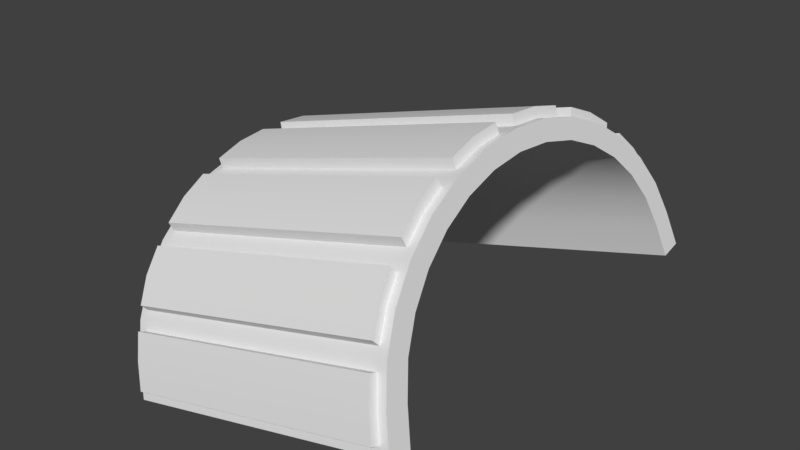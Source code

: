 # Source: Shoulder.blend  (saved by Blender 2.79.0; exported with 4.5.12 LTS)
import bpy
from mathutils import Matrix  # noqa: F401  (used for matrix-valued properties, if any)

bpy.ops.wm.read_factory_settings(use_empty=True)
scene = bpy.context.scene
scene.name = 'body'

# ---- collections
col_collection_1 = bpy.data.collections.new('Collection 1'); scene.collection.children.link(col_collection_1)

# ---- node groups
ng_auto_smooth = bpy.data.node_groups.new('Auto Smooth', 'GeometryNodeTree')
_s = ng_auto_smooth.interface.new_socket(name='Geometry', in_out='OUTPUT', socket_type='NodeSocketGeometry')
_s = ng_auto_smooth.interface.new_socket(name='Geometry', in_out='INPUT', socket_type='NodeSocketGeometry')
_s = ng_auto_smooth.interface.new_socket(name='Angle', in_out='INPUT', socket_type='NodeSocketFloat')
_s.subtype = 'ANGLE'
_s.min_value = 0.0
_s.max_value = 3.142
ng_auto_smooth.is_modifier = True
_N = ng_auto_smooth.nodes; _L = ng_auto_smooth.links
n0 = _N.new('NodeGroupOutput'); n0.name = 'Group Output'; n0.location = (480, -100)
n1 = _N.new('NodeGroupInput'); n1.name = 'Group Input'; n1.location = (-420, -300)
n2 = _N.new('NodeGroupInput'); n2.name = 'Group Input.001'; n2.location = (-60, -100)
n3 = _N.new('GeometryNodeSetShadeSmooth'); n3.name = 'Set Shade Smooth'; n3.location = (120, -100)
n3.domain = 'EDGE'
n4 = _N.new('GeometryNodeSetShadeSmooth'); n4.name = 'Set Shade Smooth.001'; n4.location = (300, -100)
n5 = _N.new('GeometryNodeInputMeshEdgeAngle'); n5.name = 'Edge Angle'; n5.location = (-420, -220)
n6 = _N.new('GeometryNodeInputEdgeSmooth'); n6.name = 'Is Edge Smooth'; n6.location = (-60, -160)
n7 = _N.new('GeometryNodeInputShadeSmooth'); n7.name = 'Is Face Smooth'; n7.location = (-240, -340)
n8 = _N.new('FunctionNodeBooleanMath'); n8.name = 'Boolean Math'; n8.location = (-60, -220)
n9 = _N.new('FunctionNodeCompare'); n9.name = 'Compare'; n9.location = (-240, -180)
n9.operation = 'LESS_EQUAL'
_L.new(n5.outputs[0], n9.inputs[0])
_L.new(n4.outputs[0], n0.inputs[0])
_L.new(n1.outputs[1], n9.inputs[1])
_L.new(n9.outputs[0], n8.inputs[0])
_L.new(n7.outputs[0], n8.inputs[1])
_L.new(n2.outputs[0], n3.inputs[0])
_L.new(n6.outputs[0], n3.inputs[1])
_L.new(n3.outputs[0], n4.inputs[0])
_L.new(n8.outputs[0], n3.inputs[2])
n0.is_active_output = True

# ---- world
world_world = bpy.data.worlds.new('World'); scene.world = world_world
world_world.color = (0.05088, 0.05088, 0.05088)
world_world.use_sun_shadow = False
world_world.sun_shadow_jitter_overblur = 0.0
world_world.cycles.sampling_method = 'MANUAL'

# ---- meshes
me_circle = bpy.data.meshes.new('Circle')
me_circle.from_pydata([(0.4245, 0.8591, -0.8152), (0.1042, 0.7274, -0.8152), (-0.1372, 0.486, -0.8152), (-0.2678, 0.1707, -0.8152), (-0.2678, -0.1707, -0.8152), (-0.1372, -0.486, -0.8152), (0.1042, -0.7274, -0.8152), (0.4245, -0.8591, -0.8152), (0.4245, 0.8591, 0.8152), (0.1042, 0.7274, 0.8152), (-0.1372, 0.486, 0.8152), (-0.2678, 0.1707, 0.8152), (-0.2678, -0.1707, 0.8152), (-0.1372, -0.486, 0.8152), (0.1042, -0.7274, 0.8152), (0.4245, -0.8591, 0.8152), (0.6109, 0.896, -0.8152), (0.2553, 0.8084, -0.8152), (-0.02852, 0.6187, -0.8152), (-0.2182, 0.3348, -0.8152), (-0.2848, -7.493e-08, -0.8152), (-0.2182, -0.3348, -0.8152), (-0.02852, -0.6187, -0.8152), (0.2553, -0.8084, -0.8152), (0.6109, -0.896, -0.8152), (0.6109, 0.896, 0.8152), (0.2553, 0.8084, 0.8152), (-0.02852, 0.6187, 0.8152), (-0.2182, 0.3348, 0.8152), (-0.2848, -7.493e-08, 0.8152), (-0.2182, -0.3348, 0.8152), (-0.02852, -0.6187, 0.8152), (0.2553, -0.8084, 0.8152), (0.6109, -0.896, 0.8152), (0.3988, 0.9619, -0.8152), (0.04528, 0.8155, -0.8152), (-0.2253, 0.5449, -0.8152), (-0.3718, 0.1913, -0.8152), (-0.3718, -0.1913, -0.8152), (-0.2253, -0.5449, -0.8152), (0.04528, -0.8155, -0.8152), (0.3988, -0.9619, -0.8152), (0.3988, 0.9619, 0.8152), (0.04528, 0.8155, 0.8152), (-0.2253, 0.5449, 0.8152), (-0.3718, 0.1913, 0.8152), (-0.3718, -0.1913, 0.8152), (-0.2253, -0.5449, 0.8152), (0.04528, -0.8155, 0.8152), (0.3988, -0.9619, 0.8152), (0.5411, 0.9902, -0.7652), (0.1707, 0.8827, -0.7652), (-0.1352, 0.655, -0.7652), (-0.3306, 0.3275, -0.7652), (-0.3858, -0.04975, -0.7652), (-0.2925, -0.4195, -0.7652), (-0.06479, -0.7253, -0.7652), (0.2626, -0.9208, -0.7652), (0.5411, -0.9902, -0.7652), (0.5411, 0.9902, 0.7652), (0.1707, 0.8827, 0.7652), (-0.1352, 0.655, 0.7652), (-0.3306, 0.3275, 0.7652), (-0.3858, -0.04975, 0.7652), (-0.2925, -0.4195, 0.7652), (-0.06479, -0.7253, 0.7652), (0.2626, -0.9208, 0.7652), (0.5411, -0.9902, 0.7652), (0.5902, -1.0, -0.8152), (0.3988, -0.9619, -0.7652), (0.1707, -0.8827, -0.7652), (0.5902, -1.0, 0.8152), (0.3988, -0.9619, 0.7652), (0.1707, -0.8827, 0.7652), (0.2148, -0.9063, -0.8152), (0.04528, -0.8155, -0.7652), (-0.1352, -0.655, -0.7652), (0.2148, -0.9063, 0.8152), (0.04528, -0.8155, 0.7652), (-0.1352, -0.655, 0.7652), (-0.1035, -0.6937, -0.8152), (-0.2253, -0.5449, -0.7652), (-0.3306, -0.3275, -0.7652), (-0.1035, -0.6937, 0.8152), (-0.2253, -0.5449, 0.7652), (-0.3306, -0.3275, 0.7652), (-0.3161, -0.3754, -0.8152), (-0.3718, -0.1913, -0.7652), (-0.3858, 0.04975, -0.7652), (-0.3161, -0.3754, 0.8152), (-0.3718, -0.1913, 0.7652), (-0.3858, 0.04975, 0.7652), (-0.3908, -7.493e-08, -0.8152), (-0.3718, 0.1913, -0.7652), (-0.2925, 0.4195, -0.7652), (-0.3908, -7.493e-08, 0.8152), (-0.3718, 0.1913, 0.7652), (-0.2925, 0.4195, 0.7652), (-0.3161, 0.3754, -0.8152), (-0.2253, 0.5449, -0.7652), (-0.06479, 0.7253, -0.7652), (-0.3161, 0.3754, 0.8152), (-0.2253, 0.5449, 0.7652), (-0.06479, 0.7253, 0.7652), (-0.1035, 0.6937, -0.8152), (0.04528, 0.8155, -0.7652), (0.2626, 0.9208, -0.7652), (-0.1035, 0.6937, 0.8152), (0.04528, 0.8155, 0.7652), (0.2626, 0.9208, 0.7652), (0.2148, 0.9063, -0.8152), (0.3988, 0.9619, -0.7652), (0.5902, 1.0, -0.8152), (0.2148, 0.9063, 0.8152), (0.3988, 0.9619, 0.7652), (0.5902, 1.0, 0.8152), (0.3805, -0.9987, -0.7652), (0.3805, -0.9987, 0.7652), (0.5228, -1.027, -0.7652), (0.2443, -0.9575, -0.7652), (0.5228, -1.027, 0.7652), (0.2443, -0.9575, 0.7652), (0.007495, -0.8439, -0.7652), (0.007495, -0.8439, 0.7652), (0.1329, -0.911, -0.7652), (-0.1026, -0.7537, -0.7652), (0.1329, -0.911, 0.7652), (-0.1026, -0.7537, 0.7652), (-0.2751, -0.5616, -0.7652), (-0.2751, -0.5616, 0.7652), (-0.1849, -0.6716, -0.7652), (-0.3423, -0.4362, -0.7652), (-0.1849, -0.6716, 0.7652), (-0.3423, -0.4362, 0.7652), (-0.4263, -0.1968, -0.7652), (-0.4263, -0.1968, 0.7652), (-0.3851, -0.333, -0.7652), (-0.4404, -0.05519, -0.7652), (-0.3851, -0.333, 0.7652), (-0.4404, -0.05519, 0.7652), (-0.4263, 0.1968, -0.7652), (-0.4263, 0.1968, 0.7652), (-0.4404, 0.05519, -0.7652), (-0.3851, 0.333, -0.7652), (-0.4404, 0.05519, 0.7652), (-0.3851, 0.333, 0.7652), (-0.2751, 0.5616, -0.7652), (-0.2751, 0.5616, 0.7652), (-0.3423, 0.4362, -0.7652), (-0.1849, 0.6716, -0.7652), (-0.3423, 0.4362, 0.7652), (-0.1849, 0.6716, 0.7652), (0.007495, 0.8439, -0.7652), (0.007495, 0.8439, 0.7652), (-0.1026, 0.7537, -0.7652), (0.1329, 0.911, -0.7652), (-0.1026, 0.7537, 0.7652), (0.1329, 0.911, 0.7652), (0.3805, 0.9987, -0.7652), (0.3805, 0.9987, 0.7652), (0.2443, 0.9575, -0.7652), (0.5228, 1.027, -0.7652), (0.2443, 0.9575, 0.7652), (0.5228, 1.027, 0.7652)], [], [(21, 30, 13, 5), (7, 15, 33, 24), (19, 28, 11, 3), (5, 13, 31, 22), (17, 26, 9, 1), (3, 11, 29, 20), (31, 14, 6, 22), (1, 9, 27, 18), (29, 12, 4, 20), (6, 14, 32, 23), (27, 10, 2, 18), (4, 12, 30, 21), (16, 25, 8, 0), (2, 10, 28, 19), (67, 72, 117, 120), (0, 8, 26, 17), (79, 84, 129, 132), (66, 57, 119, 121), (93, 88, 142, 140), (64, 55, 131, 133), (100, 103, 156, 154), (91, 96, 141, 144), (78, 65, 127, 123), (105, 100, 154, 152), (54, 87, 134, 137), (65, 56, 125, 127), (94, 97, 150, 148), (90, 63, 139, 135), (109, 114, 159, 162), (52, 99, 146, 149), (24, 33, 71, 68), (106, 109, 162, 160), (0, 17, 110, 34), (16, 0, 34, 112), (1, 18, 104, 35), (17, 1, 35, 110), (2, 19, 98, 36), (18, 2, 36, 104), (3, 20, 92, 37), (19, 3, 37, 98), (4, 21, 86, 38), (20, 4, 38, 92), (5, 22, 80, 39), (21, 5, 39, 86), (6, 23, 74, 40), (22, 6, 40, 80), (7, 24, 68, 41), (23, 7, 41, 74), (26, 8, 42, 113), (8, 25, 115, 42), (27, 9, 43, 107), (9, 26, 113, 43), (28, 10, 44, 101), (10, 27, 107, 44), (29, 11, 45, 95), (11, 28, 101, 45), (30, 12, 46, 89), (12, 29, 95, 46), (31, 13, 47, 83), (13, 30, 89, 47), (32, 14, 48, 77), (14, 31, 83, 48), (33, 15, 49, 71), (15, 32, 77, 49), (25, 16, 112, 115), (23, 32, 15, 7), (58, 69, 41, 68), (69, 57, 74, 41), (72, 67, 71, 49), (66, 72, 49, 77), (57, 66, 77, 74), (67, 58, 68, 71), (70, 75, 40, 74), (75, 56, 80, 40), (78, 73, 77, 48), (65, 78, 48, 83), (73, 70, 74, 77), (56, 65, 83, 80), (76, 81, 39, 80), (81, 55, 86, 39), (84, 79, 83, 47), (64, 84, 47, 89), (55, 64, 89, 86), (79, 76, 80, 83), (82, 87, 38, 86), (87, 54, 92, 38), (90, 85, 89, 46), (63, 90, 46, 95), (85, 82, 86, 89), (54, 63, 95, 92), (88, 93, 37, 92), (93, 53, 98, 37), (96, 91, 95, 45), (62, 96, 45, 101), (53, 62, 101, 98), (91, 88, 92, 95), (94, 99, 36, 98), (99, 52, 104, 36), (102, 97, 101, 44), (61, 102, 44, 107), (97, 94, 98, 101), (52, 61, 107, 104), (100, 105, 35, 104), (105, 51, 110, 35), (108, 103, 107, 43), (60, 108, 43, 113), (51, 60, 113, 110), (103, 100, 104, 107), (106, 111, 34, 110), (111, 50, 112, 34), (114, 109, 113, 42), (59, 114, 42, 115), (109, 106, 110, 113), (50, 59, 115, 112), (116, 117, 121, 119), (120, 117, 116, 118), (69, 58, 118, 116), (58, 67, 120, 118), (72, 66, 121, 117), (57, 69, 116, 119), (122, 123, 127, 125), (124, 126, 123, 122), (56, 75, 122, 125), (70, 73, 126, 124), (73, 78, 123, 126), (75, 70, 124, 122), (128, 129, 133, 131), (132, 129, 128, 130), (81, 76, 130, 128), (76, 79, 132, 130), (84, 64, 133, 129), (55, 81, 128, 131), (134, 135, 139, 137), (136, 138, 135, 134), (82, 85, 138, 136), (85, 90, 135, 138), (87, 82, 136, 134), (63, 54, 137, 139), (140, 141, 145, 143), (144, 141, 140, 142), (88, 91, 144, 142), (96, 62, 145, 141), (53, 93, 140, 143), (62, 53, 143, 145), (146, 147, 151, 149), (148, 150, 147, 146), (97, 102, 147, 150), (99, 94, 148, 146), (61, 52, 149, 151), (102, 61, 151, 147), (152, 153, 157, 155), (156, 153, 152, 154), (108, 60, 157, 153), (51, 105, 152, 155), (60, 51, 155, 157), (103, 108, 153, 156), (158, 159, 163, 161), (160, 162, 159, 158), (111, 106, 160, 158), (59, 50, 161, 163), (114, 59, 163, 159), (50, 111, 158, 161)])
me_circle.polygons.foreach_set('use_smooth', [True] * 162)
_k = set([(0, 16), (0, 17), (1, 17), (1, 18), (2, 18), (2, 19), (3, 19), (3, 20), (4, 20), (4, 21), (5, 21), (5, 22), (6, 22), (6, 23), (7, 23), (7, 24), (8, 25), (8, 26), (9, 26), (9, 27), (10, 27), (10, 28), (11, 28), (11, 29), (12, 29), (12, 30), (13, 30), (13, 31), (14, 31), (14, 32), (15, 32), (15, 33), (16, 25), (16, 112), (24, 33), (24, 68), (25, 115), (33, 71), (34, 110), (34, 112), (35, 104), (35, 110), (36, 98), (36, 104), (37, 92), (37, 98), (38, 86), (38, 92), (39, 80), (39, 86), (40, 74), (40, 80), (41, 68), (41, 74), (42, 113), (42, 115), (43, 107), (43, 113), (44, 101), (44, 107), (45, 95), (45, 101), (46, 89), (46, 95), (47, 83), (47, 89), (48, 77), (48, 83), (49, 71), (49, 77), (50, 59), (50, 111), (50, 161), (51, 60), (51, 105), (51, 155), (52, 61), (52, 99), (52, 149), (53, 62), (53, 93), (53, 143), (54, 63), (54, 87), (54, 137), (55, 64), (55, 81), (55, 131), (56, 65), (56, 75), (56, 125), (57, 66), (57, 69), (57, 119), (58, 67), (58, 69), (58, 118), (59, 114), (59, 163), (60, 108), (60, 157), (61, 102), (61, 151), (62, 96), (62, 145), (63, 90), (63, 139), (64, 84), (64, 133), (65, 78), (65, 127), (66, 72), (66, 121), (67, 72), (67, 120), (68, 71), (70, 73), (70, 75), (70, 124), (73, 78), (73, 126), (76, 79), (76, 81), (76, 130), (79, 84), (79, 132), (82, 85), (82, 87), (82, 136), (85, 90), (85, 138), (88, 91), (88, 93), (88, 142), (91, 96), (91, 144), (94, 97), (94, 99), (94, 148), (97, 102), (97, 150), (100, 103), (100, 105), (100, 154), (103, 108), (103, 156), (106, 109), (106, 111), (106, 160), (109, 114), (109, 162), (112, 115), (116, 118), (116, 119), (117, 120), (117, 121), (118, 120), (119, 121), (122, 124), (122, 125), (123, 126), (123, 127), (124, 126), (125, 127), (128, 130), (128, 131), (129, 132), (129, 133), (130, 132), (131, 133), (134, 136), (134, 137), (135, 138), (135, 139), (136, 138), (137, 139), (140, 142), (140, 143), (141, 144), (141, 145), (142, 144), (143, 145), (146, 148), (146, 149), (147, 150), (147, 151), (148, 150), (149, 151), (152, 154), (152, 155), (153, 156), (153, 157), (154, 156), (155, 157), (158, 160), (158, 161), (159, 162), (159, 163), (160, 162), (161, 163)])
me_circle.attributes.new('sharp_edge', 'BOOLEAN', 'EDGE').data.foreach_set('value', [ (min(e.vertices), max(e.vertices)) in _k for e in me_circle.edges])
_uv = me_circle.uv_layers.new(name='UVMap')
_uv.uv.foreach_set('vector', [0.2145, 0.3819, 0.2145, 0.7062, 0.1804, 0.7062, 0.1804, 0.3819, 0.0429, 0.3819, 0.0429, 0.7062, 0.005116, 0.7062, 0.005116, 0.3819, 0.3509, 0.3819, 0.3509, 0.7062, 0.3168, 0.7062, 0.3168, 0.3819, 0.1804, 0.3819, 0.1804, 0.7062, 0.1463, 0.7062, 0.1463, 0.3819, 0.4874, 0.3819, 0.4874, 0.7062, 0.4533, 0.7062, 0.4533, 0.3819, 0.3168, 0.3819, 0.3168, 0.7062, 0.2827, 0.7062, 0.2827, 0.3819, 0.1463, 0.7062, 0.1121, 0.7062, 0.1121, 0.3819, 0.1463, 0.3819, 0.4533, 0.3819, 0.4533, 0.7062, 0.4192, 0.7062, 0.4192, 0.3819, 0.2827, 0.7062, 0.2486, 0.7062, 0.2486, 0.3819, 0.2827, 0.3819, 0.1121, 0.3819, 0.1121, 0.7062, 0.07803, 0.7062, 0.07803, 0.3819, 0.4192, 0.7062, 0.3851, 0.7062, 0.3851, 0.3819, 0.4192, 0.3819, 0.2486, 0.3819, 0.2486, 0.7062, 0.2145, 0.7062, 0.2145, 0.3819, 0.5603, 0.3819, 0.5603, 0.7062, 0.5225, 0.7062, 0.5225, 0.3819, 0.3851, 0.3819, 0.3851, 0.7062, 0.3509, 0.7062, 0.3509, 0.3819, 0.9038, 0.3254, 0.8749, 0.3246, 0.8731, 0.3167, 0.9019, 0.3174, 0.5225, 0.3819, 0.5225, 0.7062, 0.4874, 0.7062, 0.4874, 0.3819, 0.7302, 0.7064, 0.7016, 0.7048, 0.6989, 0.6949, 0.727, 0.6963, 0.8368, 0.3173, 0.8368, 0.01337, 0.845, 0.01337, 0.845, 0.3173, 0.6094, 0.3835, 0.6388, 0.3819, 0.6394, 0.3932, 0.6104, 0.3947, 0.6605, 0.6962, 0.6605, 0.3927, 0.6709, 0.3927, 0.6709, 0.6962, 0.8262, 0.3915, 0.8243, 0.695, 0.8149, 0.6949, 0.8168, 0.3915, 0.6377, 0.7077, 0.6093, 0.706, 0.6103, 0.6952, 0.6383, 0.6968, 0.8772, 0.7024, 0.8486, 0.7041, 0.8458, 0.6948, 0.874, 0.6935, 0.7847, 0.3837, 0.8139, 0.3819, 0.8168, 0.3915, 0.7879, 0.3927, 0.6713, 0.005116, 0.7004, 0.006838, 0.6993, 0.01781, 0.6706, 0.01632, 0.8364, 0.6948, 0.8364, 0.3914, 0.8458, 0.3914, 0.8458, 0.6948, 0.8266, 0.01568, 0.8266, 0.3191, 0.8162, 0.3191, 0.8162, 0.01568, 0.6998, 0.3294, 0.6711, 0.3309, 0.6705, 0.3199, 0.6987, 0.3184, 0.9851, 0.3254, 0.9564, 0.3245, 0.9582, 0.3165, 0.9867, 0.3172, 0.7558, 0.00541, 0.7851, 0.006908, 0.7879, 0.01703, 0.7591, 0.0157, 0.005365, 0.35, 0.005116, 0.02694, 0.02612, 0.02692, 0.02637, 0.35, 0.9949, 0.01327, 0.9949, 0.3172, 0.9867, 0.3172, 0.9867, 0.01327, 0.5885, 0.37, 0.5511, 0.3691, 0.5516, 0.347, 0.5893, 0.3485, 0.6275, 0.3716, 0.5885, 0.37, 0.5893, 0.3485, 0.6284, 0.3499, 0.5143, 0.3683, 0.4769, 0.369, 0.4769, 0.3465, 0.5143, 0.3469, 0.5511, 0.3691, 0.5143, 0.3683, 0.5143, 0.3469, 0.5516, 0.347, 0.4396, 0.3684, 0.4021, 0.3691, 0.402, 0.3465, 0.4396, 0.3468, 0.4769, 0.369, 0.4396, 0.3684, 0.4396, 0.3468, 0.4769, 0.3465, 0.3647, 0.3684, 0.3271, 0.3691, 0.3271, 0.3466, 0.3647, 0.3468, 0.4021, 0.3691, 0.3647, 0.3684, 0.3647, 0.3468, 0.402, 0.3465, 0.2898, 0.3684, 0.2522, 0.3691, 0.2522, 0.3466, 0.2898, 0.3469, 0.3271, 0.3691, 0.2898, 0.3684, 0.2898, 0.3469, 0.3271, 0.3466, 0.2149, 0.3684, 0.1774, 0.3691, 0.1773, 0.3466, 0.2149, 0.3469, 0.2522, 0.3691, 0.2149, 0.3684, 0.2149, 0.3469, 0.2522, 0.3466, 0.1402, 0.3683, 0.1033, 0.3691, 0.1027, 0.3471, 0.1402, 0.347, 0.1774, 0.3691, 0.1402, 0.3683, 0.1402, 0.347, 0.1773, 0.3466, 0.06612, 0.37, 0.02729, 0.3717, 0.02637, 0.35, 0.06535, 0.3486, 0.1033, 0.3691, 0.06612, 0.37, 0.06535, 0.3486, 0.1027, 0.3471, 0.5513, 0.007722, 0.5884, 0.006779, 0.5892, 0.02823, 0.5519, 0.02974, 0.5884, 0.006779, 0.6273, 0.005116, 0.6282, 0.02679, 0.5892, 0.02823, 0.4772, 0.00773, 0.5143, 0.008454, 0.5144, 0.02983, 0.4772, 0.03021, 0.5143, 0.008454, 0.5513, 0.007722, 0.5519, 0.02974, 0.5144, 0.02983, 0.4023, 0.007668, 0.4397, 0.008383, 0.4397, 0.02994, 0.4023, 0.03023, 0.4397, 0.008383, 0.4772, 0.00773, 0.4772, 0.03021, 0.4397, 0.02994, 0.3274, 0.007667, 0.3648, 0.008361, 0.3648, 0.02995, 0.3274, 0.03024, 0.3648, 0.008361, 0.4023, 0.007668, 0.4023, 0.03023, 0.3648, 0.02995, 0.2525, 0.007687, 0.2899, 0.008371, 0.2899, 0.02996, 0.2525, 0.03025, 0.2899, 0.008371, 0.3274, 0.007667, 0.3274, 0.03024, 0.2899, 0.02996, 0.1776, 0.007765, 0.215, 0.008411, 0.215, 0.02997, 0.1776, 0.03026, 0.215, 0.008411, 0.2525, 0.007687, 0.2525, 0.03025, 0.215, 0.02997, 0.1034, 0.007747, 0.1403, 0.008489, 0.1402, 0.02988, 0.1029, 0.02983, 0.1403, 0.008489, 0.1776, 0.007765, 0.1776, 0.03026, 0.1402, 0.02988, 0.02701, 0.005151, 0.06602, 0.006768, 0.06525, 0.02834, 0.02612, 0.02692, 0.06602, 0.006768, 0.1034, 0.007747, 0.1029, 0.02983, 0.06525, 0.02834, 0.6492, 0.02677, 0.6494, 0.3499, 0.6284, 0.3499, 0.6282, 0.02679, 0.07803, 0.3819, 0.07803, 0.7062, 0.0429, 0.7062, 0.0429, 0.3819, 0.03633, 0.3396, 0.06499, 0.3387, 0.06535, 0.3486, 0.02637, 0.35, 0.06499, 0.3387, 0.0929, 0.3377, 0.1027, 0.3471, 0.06535, 0.3486, 0.06488, 0.03825, 0.03612, 0.03734, 0.02612, 0.02692, 0.06525, 0.02834, 0.09291, 0.03936, 0.06488, 0.03825, 0.06525, 0.02834, 0.1029, 0.02983, 0.0929, 0.3377, 0.09291, 0.03936, 0.1029, 0.02983, 0.1027, 0.3471, 0.03612, 0.03734, 0.03633, 0.3396, 0.02637, 0.35, 0.02612, 0.02692, 0.1126, 0.3371, 0.1401, 0.3372, 0.1402, 0.347, 0.1027, 0.3471, 0.1401, 0.3372, 0.1676, 0.3369, 0.1773, 0.3466, 0.1402, 0.347, 0.1402, 0.03962, 0.1127, 0.03965, 0.1029, 0.02983, 0.1402, 0.02988, 0.1677, 0.04005, 0.1402, 0.03962, 0.1402, 0.02988, 0.1776, 0.03026, 0.1127, 0.03965, 0.1126, 0.3371, 0.1027, 0.3471, 0.1029, 0.02983, 0.1676, 0.3369, 0.1677, 0.04005, 0.1776, 0.03026, 0.1773, 0.3466, 0.1873, 0.3368, 0.2149, 0.3371, 0.2149, 0.3469, 0.1773, 0.3466, 0.2149, 0.3371, 0.2424, 0.3368, 0.2522, 0.3466, 0.2149, 0.3469, 0.2149, 0.03975, 0.1874, 0.03999, 0.1776, 0.03026, 0.215, 0.02997, 0.2425, 0.04009, 0.2149, 0.03975, 0.215, 0.02997, 0.2525, 0.03025, 0.2424, 0.3368, 0.2425, 0.04009, 0.2525, 0.03025, 0.2522, 0.3466, 0.1874, 0.03999, 0.1873, 0.3368, 0.1773, 0.3466, 0.1776, 0.03026, 0.2622, 0.3367, 0.2898, 0.3371, 0.2898, 0.3469, 0.2522, 0.3466, 0.2898, 0.3371, 0.3174, 0.3368, 0.3271, 0.3466, 0.2898, 0.3469, 0.2898, 0.03974, 0.2623, 0.03999, 0.2525, 0.03025, 0.2899, 0.02996, 0.3175, 0.04008, 0.2898, 0.03974, 0.2899, 0.02996, 0.3274, 0.03024, 0.2623, 0.03999, 0.2622, 0.3367, 0.2522, 0.3466, 0.2525, 0.03025, 0.3174, 0.3368, 0.3175, 0.04008, 0.3274, 0.03024, 0.3271, 0.3466, 0.3371, 0.3367, 0.3647, 0.3371, 0.3647, 0.3468, 0.3271, 0.3466, 0.3647, 0.3371, 0.3923, 0.3368, 0.402, 0.3465, 0.3647, 0.3468, 0.3648, 0.03973, 0.3372, 0.03998, 0.3274, 0.03024, 0.3648, 0.02995, 0.3924, 0.04007, 0.3648, 0.03973, 0.3648, 0.02995, 0.4023, 0.03023, 0.3923, 0.3368, 0.3924, 0.04007, 0.4023, 0.03023, 0.402, 0.3465, 0.3372, 0.03998, 0.3371, 0.3367, 0.3271, 0.3466, 0.3274, 0.03024, 0.412, 0.3367, 0.4396, 0.3371, 0.4396, 0.3468, 0.402, 0.3465, 0.4396, 0.3371, 0.4671, 0.3368, 0.4769, 0.3465, 0.4396, 0.3468, 0.4396, 0.03971, 0.4121, 0.03997, 0.4023, 0.03023, 0.4397, 0.02994, 0.4672, 0.04005, 0.4396, 0.03971, 0.4397, 0.02994, 0.4772, 0.03021, 0.4121, 0.03997, 0.412, 0.3367, 0.402, 0.3465, 0.4023, 0.03023, 0.4671, 0.3368, 0.4672, 0.04005, 0.4772, 0.03021, 0.4769, 0.3465, 0.4868, 0.3368, 0.5144, 0.3372, 0.5143, 0.3469, 0.4769, 0.3465, 0.5144, 0.3372, 0.5419, 0.3371, 0.5516, 0.347, 0.5143, 0.3469, 0.5144, 0.03955, 0.4869, 0.0399, 0.4772, 0.03021, 0.5144, 0.02983, 0.5419, 0.03966, 0.5144, 0.03955, 0.5144, 0.02983, 0.5519, 0.02974, 0.5419, 0.3371, 0.5419, 0.03966, 0.5519, 0.02974, 0.5516, 0.347, 0.4869, 0.0399, 0.4868, 0.3368, 0.4769, 0.3465, 0.4772, 0.03021, 0.5616, 0.3374, 0.5897, 0.3386, 0.5893, 0.3485, 0.5516, 0.347, 0.5897, 0.3386, 0.6184, 0.3395, 0.6284, 0.3499, 0.5893, 0.3485, 0.5895, 0.03809, 0.5616, 0.03914, 0.5519, 0.02974, 0.5892, 0.02823, 0.6182, 0.03719, 0.5895, 0.03809, 0.5892, 0.02823, 0.6282, 0.02679, 0.5616, 0.03914, 0.5616, 0.3374, 0.5516, 0.347, 0.5519, 0.02974, 0.6184, 0.3395, 0.6182, 0.03719, 0.6282, 0.02679, 0.6284, 0.3499, 0.8736, 0.01408, 0.8731, 0.3167, 0.845, 0.3173, 0.845, 0.01337, 0.9019, 0.3174, 0.8731, 0.3167, 0.8736, 0.01408, 0.9028, 0.01344, 0.8754, 0.006014, 0.9048, 0.005355, 0.9028, 0.01344, 0.8736, 0.01408, 0.911, 0.01347, 0.91, 0.3174, 0.9019, 0.3174, 0.9028, 0.01344, 0.8749, 0.3246, 0.8466, 0.3254, 0.845, 0.3173, 0.8731, 0.3167, 0.8466, 0.005116, 0.8754, 0.006014, 0.8736, 0.01408, 0.845, 0.01337, 0.8745, 0.3927, 0.874, 0.6935, 0.8458, 0.6948, 0.8458, 0.3914, 0.9028, 0.3913, 0.9028, 0.6948, 0.874, 0.6935, 0.8745, 0.3927, 0.8487, 0.3819, 0.8776, 0.3838, 0.8745, 0.3927, 0.8458, 0.3914, 0.9122, 0.3913, 0.9122, 0.6948, 0.9028, 0.6948, 0.9028, 0.3913, 0.9065, 0.7038, 0.8772, 0.7024, 0.874, 0.6935, 0.9028, 0.6948, 0.8776, 0.3838, 0.9064, 0.3825, 0.9028, 0.3913, 0.8745, 0.3927, 0.6998, 0.3942, 0.6989, 0.6949, 0.6709, 0.6962, 0.6709, 0.3927, 0.727, 0.6963, 0.6989, 0.6949, 0.6998, 0.3942, 0.7288, 0.3929, 0.7027, 0.3839, 0.7322, 0.3825, 0.7288, 0.3929, 0.6998, 0.3942, 0.7392, 0.393, 0.7374, 0.6964, 0.727, 0.6963, 0.7288, 0.3929, 0.7016, 0.7048, 0.6732, 0.7066, 0.6709, 0.6962, 0.6989, 0.6949, 0.6734, 0.3819, 0.7027, 0.3839, 0.6998, 0.3942, 0.6709, 0.3927, 0.6993, 0.01781, 0.6987, 0.3184, 0.6705, 0.3199, 0.6706, 0.01632, 0.7276, 0.0163, 0.7275, 0.3199, 0.6987, 0.3184, 0.6993, 0.01781, 0.7385, 0.0163, 0.7384, 0.3199, 0.7275, 0.3199, 0.7276, 0.0163, 0.7291, 0.3311, 0.6998, 0.3294, 0.6987, 0.3184, 0.7275, 0.3199, 0.7004, 0.006838, 0.7292, 0.005295, 0.7276, 0.0163, 0.6993, 0.01781, 0.6597, 0.3199, 0.6598, 0.01631, 0.6706, 0.01632, 0.6705, 0.3199, 0.6104, 0.3947, 0.6103, 0.6952, 0.5823, 0.6968, 0.5814, 0.3932, 0.6383, 0.6968, 0.6103, 0.6952, 0.6104, 0.3947, 0.6394, 0.3932, 0.6502, 0.3933, 0.6492, 0.6968, 0.6383, 0.6968, 0.6394, 0.3932, 0.6093, 0.706, 0.5808, 0.7077, 0.5823, 0.6968, 0.6103, 0.6952, 0.5798, 0.3819, 0.6094, 0.3835, 0.6104, 0.3947, 0.5814, 0.3932, 0.5714, 0.6968, 0.5705, 0.3932, 0.5814, 0.3932, 0.5823, 0.6968, 0.7879, 0.01703, 0.7875, 0.3178, 0.7591, 0.3192, 0.7591, 0.0157, 0.8162, 0.01568, 0.8162, 0.3191, 0.7875, 0.3178, 0.7879, 0.01703, 0.8137, 0.3298, 0.7846, 0.3279, 0.7875, 0.3178, 0.8162, 0.3191, 0.7851, 0.006908, 0.8138, 0.005116, 0.8162, 0.01568, 0.7879, 0.01703, 0.7487, 0.3192, 0.7487, 0.0157, 0.7591, 0.0157, 0.7591, 0.3192, 0.7846, 0.3279, 0.7559, 0.3293, 0.7591, 0.3192, 0.7875, 0.3178, 0.7879, 0.3927, 0.787, 0.6934, 0.7588, 0.6948, 0.7588, 0.3913, 0.8149, 0.6949, 0.787, 0.6934, 0.7879, 0.3927, 0.8168, 0.3915, 0.7838, 0.7022, 0.7553, 0.7035, 0.7588, 0.6948, 0.787, 0.6934, 0.7552, 0.3822, 0.7847, 0.3837, 0.7879, 0.3927, 0.7588, 0.3913, 0.7495, 0.6948, 0.7495, 0.3913, 0.7588, 0.3913, 0.7588, 0.6948, 0.8121, 0.7041, 0.7838, 0.7022, 0.787, 0.6934, 0.8149, 0.6949, 0.9585, 0.01395, 0.9582, 0.3165, 0.9294, 0.3172, 0.9294, 0.01327, 0.9867, 0.01327, 0.9867, 0.3172, 0.9582, 0.3165, 0.9585, 0.01395, 0.9567, 0.00595, 0.9851, 0.005116, 0.9867, 0.01327, 0.9585, 0.01395, 0.9212, 0.3172, 0.9212, 0.01327, 0.9294, 0.01327, 0.9294, 0.3172, 0.9564, 0.3245, 0.9274, 0.3252, 0.9294, 0.3172, 0.9582, 0.3165, 0.9274, 0.005215, 0.9567, 0.00595, 0.9585, 0.01395, 0.9294, 0.01327])
me_circle.use_remesh_preserve_volume = False
me_circle.use_remesh_preserve_attributes = False
me_circle.use_mirror_vertex_groups = False
me_circle.update()
arm_body_skeleton = bpy.data.armatures.new('body_skeleton')  # bones are not reproduced

# ---- objects
ob_body_skeleton = bpy.data.objects.new('body_skeleton', arm_body_skeleton)
ob_circle = bpy.data.objects.new('Circle', me_circle)

# ---- transforms, parenting, visibility, modifiers, constraints
ob_body_skeleton.location = (0.0, 0.0, 0.0)
ob_body_skeleton.show_in_front = True
ob_body_skeleton.lineart.crease_threshold = 0.0
ob_circle.parent = ob_body_skeleton
ob_circle.location = (-9.693, 2.512, 60.7)
ob_circle.rotation_euler = (0.006505, 1.293, 0.0006987)
ob_circle.scale = (2.724, 3.154, 2.724)
ob_circle.lineart.crease_threshold = 0.0
_vg = ob_circle.vertex_groups.new(name='ValveBiped.Bip01_R_UpperArm')
_vg.add([0, 1, 2, 3, 4, 5, 6, 7, 8, 9, 10, 11, 12, 13, 14, 15, 16, 17, 18, 19, 20, 21, 22, 23, 24, 25, 26, 27, 28, 29, 30, 31, 32, 33, 34, 35, 36, 37, 38, 39, 40, 41, 42, 43, 44, 45, 46, 47, 48, 49, 50, 51, 52, 53, 54, 55, 56, 57, 58, 59, 60, 61, 62, 63, 64, 65, 66, 67, 68, 69, 70, 71, 72, 73, 74, 75, 76, 77, 78, 79, 80, 81, 82, 83, 84, 85, 86, 87, 88, 89, 90, 91, 92, 93, 94, 95, 96, 97, 98, 99, 100, 101, 102, 103, 104, 105, 106, 107, 108, 109, 110, 111, 112, 113, 114, 115, 116, 117, 118, 119, 120, 121, 122, 123, 124, 125, 126, 127, 128, 129, 130, 131, 132, 133, 134, 135, 136, 137, 138, 139, 140, 141, 142, 143, 144, 145, 146, 147, 148, 149, 150, 151, 152, 153, 154, 155, 156, 157, 158, 159, 160, 161, 162, 163], 1.0, 'REPLACE')
_m = ob_circle.modifiers.new('Armature', 'ARMATURE')
_m.object = ob_body_skeleton
_m = ob_circle.modifiers.new('Auto Smooth', 'NODES')
_m.node_group = ng_auto_smooth
_gi = [s.identifier for s in ng_auto_smooth.interface.items_tree if s.item_type == 'SOCKET' and s.in_out == 'INPUT']
_m[_gi[1]] = 3.142  # Angle

# ---- collection membership
col_collection_1.objects.link(ob_body_skeleton)
col_collection_1.objects.link(ob_circle)

# ---- scene / render settings (as saved in the file)
scene.frame_start = 1; scene.frame_end = 250; scene.frame_set(0)
scene.render.engine = 'BLENDER_EEVEE_NEXT'
scene.render.resolution_percentage = 50
scene.render.dither_intensity = 0.0
scene.cycles.use_denoising = False
scene.cycles.samples = 128
scene.cycles.sampling_pattern = 'TABULATED_SOBOL'
scene.cycles.use_adaptive_sampling = False
scene.cycles.use_light_tree = False
scene.cycles.blur_glossy = 0.0
scene.cycles.sample_clamp_indirect = 0.0
scene.view_settings.view_transform = 'Standard'
bpy.context.view_layer.update()

# ---- added for rendering (the .blend has no active camera and no usable light): camera, sun
cam_auto = bpy.data.cameras.new('AutoCamera')
cam_auto.lens = 50.0
cam_auto.sensor_width = 36.0
cam_auto.clip_end = 1000.0
ob_auto_camera = bpy.data.objects.new('AutoCamera', cam_auto)
scene.collection.objects.link(ob_auto_camera)
ob_auto_camera.location = (-1.14248, -7.6721, 67.2614)
ob_auto_camera.rotation_euler = (1.09748, -7.21219e-08, 0.694738)
scene.camera = ob_auto_camera
light_auto_sun = bpy.data.lights.new('AutoSun', 'SUN')
light_auto_sun.energy = 3.0
light_auto_sun.angle = 0.0523599
ob_auto_sun = bpy.data.objects.new('AutoSun', light_auto_sun)
scene.collection.objects.link(ob_auto_sun)
ob_auto_sun.rotation_euler = (0.872665, 0.174533, 0.523599)
bpy.context.view_layer.update()
